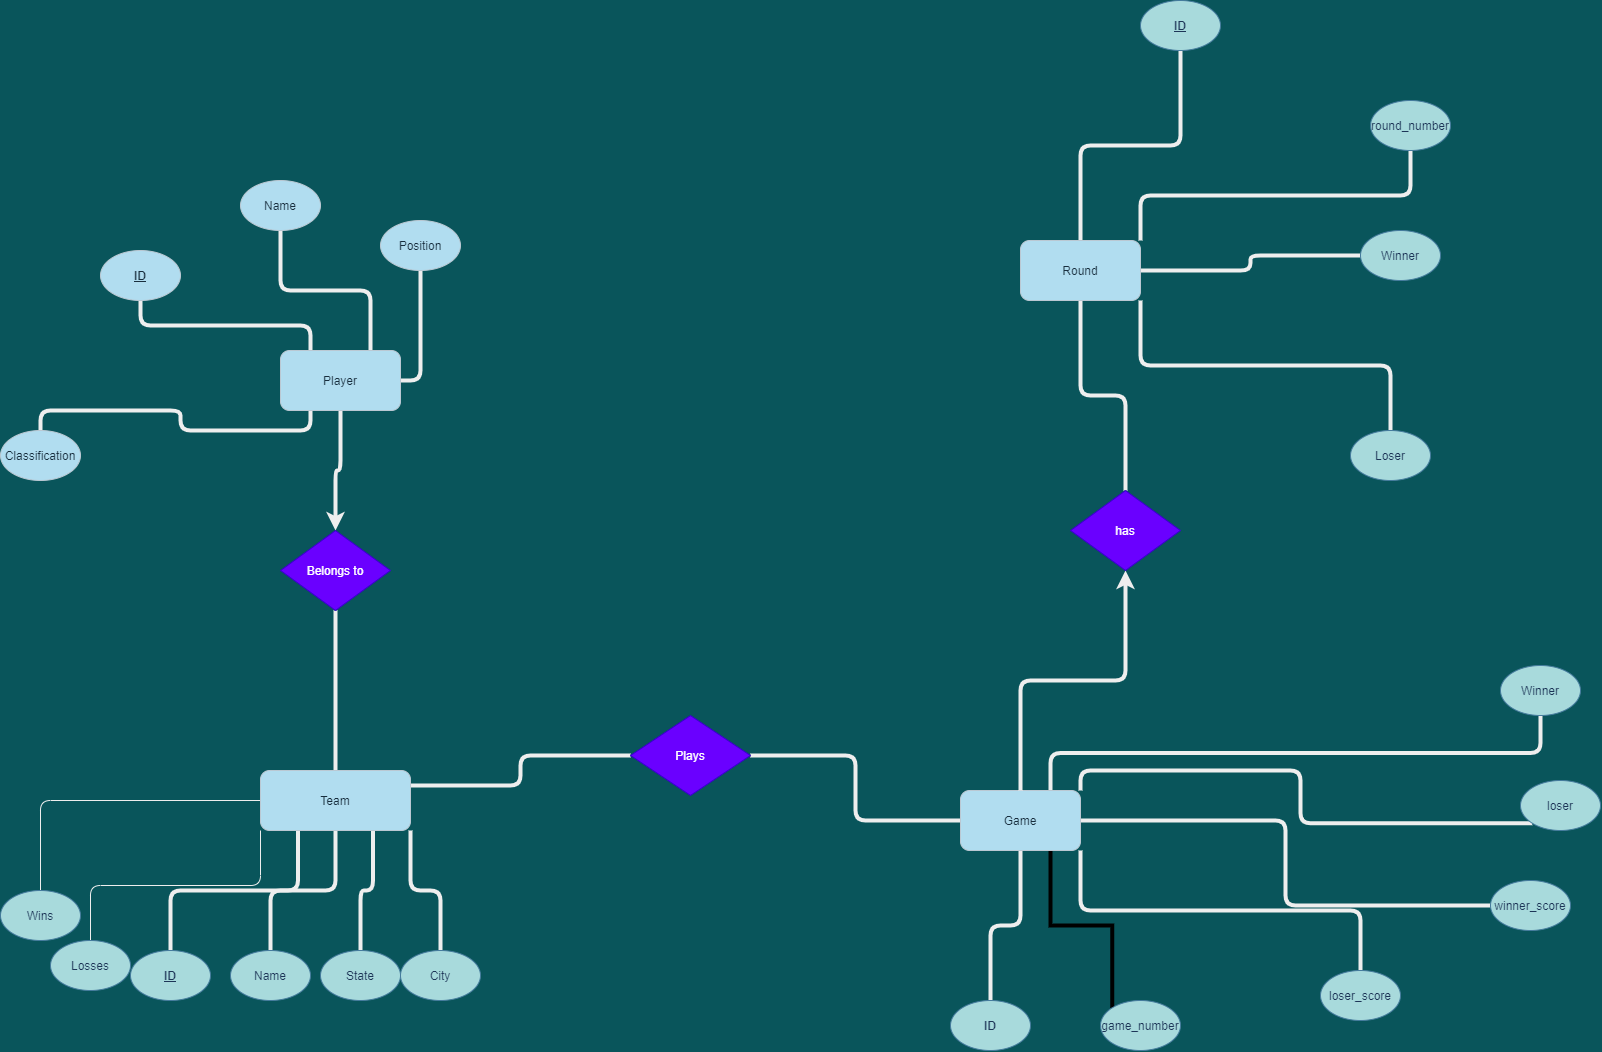

The diagram above was exported from draw.io. Its source (the exported page's mxGraphModel, read from the mxfile embedded in the PNG):
<mxGraphModel dx="3308" dy="2470" grid="1" gridSize="10" guides="1" tooltips="1" connect="1" arrows="1" fold="1" page="1" pageScale="1" pageWidth="1100" pageHeight="850" background="#09555B" math="0" shadow="0">
  <root>
    <mxCell id="0" />
    <mxCell id="1" parent="0" />
    <mxCell id="10" style="edgeStyle=orthogonalEdgeStyle;curved=0;rounded=1;sketch=0;orthogonalLoop=1;jettySize=auto;html=1;exitX=0.25;exitY=0;exitDx=0;exitDy=0;entryX=0.5;entryY=1;entryDx=0;entryDy=0;fontColor=#FFFFFF;strokeColor=#EEEEEE;labelBackgroundColor=#09555B;endArrow=none;endFill=0;strokeWidth=4;" parent="1" source="2" target="8" edge="1">
      <mxGeometry relative="1" as="geometry" />
    </mxCell>
    <mxCell id="11" style="edgeStyle=orthogonalEdgeStyle;curved=0;rounded=1;sketch=0;orthogonalLoop=1;jettySize=auto;html=1;exitX=0.75;exitY=0;exitDx=0;exitDy=0;fontColor=#FFFFFF;strokeColor=#EEEEEE;entryX=0.5;entryY=1;entryDx=0;entryDy=0;labelBackgroundColor=#09555B;endArrow=none;endFill=0;strokeWidth=4;" parent="1" source="2" target="7" edge="1">
      <mxGeometry relative="1" as="geometry">
        <mxPoint x="220" y="100" as="targetPoint" />
      </mxGeometry>
    </mxCell>
    <mxCell id="12" style="edgeStyle=orthogonalEdgeStyle;curved=0;rounded=1;sketch=0;orthogonalLoop=1;jettySize=auto;html=1;exitX=1;exitY=0.5;exitDx=0;exitDy=0;fontColor=#FFFFFF;strokeColor=#EEEEEE;labelBackgroundColor=#09555B;strokeWidth=4;endArrow=none;endFill=0;" parent="1" source="2" target="9" edge="1">
      <mxGeometry relative="1" as="geometry" />
    </mxCell>
    <mxCell id="17" style="edgeStyle=orthogonalEdgeStyle;curved=0;rounded=1;sketch=0;orthogonalLoop=1;jettySize=auto;html=1;exitX=0.25;exitY=1;exitDx=0;exitDy=0;fontColor=#FFFFFF;strokeColor=#EEEEEE;endArrow=none;endFill=0;strokeWidth=4;" parent="1" source="2" target="15" edge="1">
      <mxGeometry relative="1" as="geometry" />
    </mxCell>
    <mxCell id="49" style="edgeStyle=orthogonalEdgeStyle;curved=0;rounded=1;sketch=0;orthogonalLoop=1;jettySize=auto;html=1;exitX=0.5;exitY=1;exitDx=0;exitDy=0;entryX=0.5;entryY=0;entryDx=0;entryDy=0;fontColor=#FFFFFF;strokeColor=#EEEEEE;strokeWidth=4;" parent="1" source="2" target="47" edge="1">
      <mxGeometry relative="1" as="geometry" />
    </mxCell>
    <mxCell id="2" value="Player" style="rounded=1;whiteSpace=wrap;html=1;sketch=0;fontColor=#182E3E;strokeColor=#BAC8D3;fillColor=#B1DDF0;" parent="1" vertex="1">
      <mxGeometry x="60" y="60" width="120" height="60" as="geometry" />
    </mxCell>
    <mxCell id="34" style="edgeStyle=orthogonalEdgeStyle;curved=0;rounded=1;sketch=0;orthogonalLoop=1;jettySize=auto;html=1;exitX=0.5;exitY=1;exitDx=0;exitDy=0;entryX=0.5;entryY=0;entryDx=0;entryDy=0;fontColor=#FFFFFF;strokeColor=#EEEEEE;strokeWidth=4;endArrow=none;endFill=0;" parent="1" source="3" target="33" edge="1">
      <mxGeometry relative="1" as="geometry" />
    </mxCell>
    <mxCell id="36" style="edgeStyle=orthogonalEdgeStyle;curved=0;rounded=1;sketch=0;orthogonalLoop=1;jettySize=auto;html=1;exitX=1;exitY=1;exitDx=0;exitDy=0;entryX=0.5;entryY=0;entryDx=0;entryDy=0;fontColor=#FFFFFF;strokeColor=#EEEEEE;strokeWidth=4;endArrow=none;endFill=0;" parent="1" source="3" target="35" edge="1">
      <mxGeometry relative="1" as="geometry" />
    </mxCell>
    <mxCell id="44" style="edgeStyle=orthogonalEdgeStyle;curved=0;rounded=1;sketch=0;orthogonalLoop=1;jettySize=auto;html=1;exitX=1;exitY=0.5;exitDx=0;exitDy=0;entryX=0;entryY=0.5;entryDx=0;entryDy=0;fontColor=#FFFFFF;strokeColor=#EEEEEE;strokeWidth=4;endArrow=none;endFill=0;" parent="1" source="3" target="43" edge="1">
      <mxGeometry relative="1" as="geometry" />
    </mxCell>
    <mxCell id="56" style="edgeStyle=orthogonalEdgeStyle;curved=0;rounded=1;sketch=0;orthogonalLoop=1;jettySize=auto;html=1;exitX=0;exitY=0.5;exitDx=0;exitDy=0;entryX=1;entryY=0.5;entryDx=0;entryDy=0;fontColor=#FFFFFF;strokeColor=#EEEEEE;strokeWidth=4;endArrow=none;endFill=0;" parent="1" source="3" target="53" edge="1">
      <mxGeometry relative="1" as="geometry" />
    </mxCell>
    <mxCell id="61" style="edgeStyle=orthogonalEdgeStyle;curved=0;rounded=1;sketch=0;orthogonalLoop=1;jettySize=auto;html=1;exitX=0.75;exitY=0;exitDx=0;exitDy=0;entryX=0.5;entryY=1;entryDx=0;entryDy=0;fontColor=#FFFFFF;strokeColor=#EEEEEE;strokeWidth=4;endArrow=none;endFill=0;" parent="1" source="3" target="59" edge="1">
      <mxGeometry relative="1" as="geometry" />
    </mxCell>
    <mxCell id="62" style="edgeStyle=orthogonalEdgeStyle;curved=0;rounded=1;sketch=0;orthogonalLoop=1;jettySize=auto;html=1;exitX=1;exitY=0;exitDx=0;exitDy=0;entryX=0;entryY=1;entryDx=0;entryDy=0;fontColor=#FFFFFF;strokeColor=#EEEEEE;strokeWidth=4;endArrow=none;endFill=0;" parent="1" source="3" target="60" edge="1">
      <mxGeometry relative="1" as="geometry" />
    </mxCell>
    <mxCell id="75" style="edgeStyle=orthogonalEdgeStyle;rounded=0;orthogonalLoop=1;jettySize=auto;html=1;exitX=0.75;exitY=1;exitDx=0;exitDy=0;entryX=0;entryY=0;entryDx=0;entryDy=0;endArrow=none;endFill=0;strokeWidth=4;" parent="1" source="3" target="74" edge="1">
      <mxGeometry relative="1" as="geometry" />
    </mxCell>
    <mxCell id="3" value="Game" style="rounded=1;whiteSpace=wrap;html=1;sketch=0;fontColor=#182E3E;strokeColor=#BAC8D3;fillColor=#B1DDF0;" parent="1" vertex="1">
      <mxGeometry x="740" y="500" width="120" height="60" as="geometry" />
    </mxCell>
    <mxCell id="40" style="edgeStyle=orthogonalEdgeStyle;curved=0;rounded=1;sketch=0;orthogonalLoop=1;jettySize=auto;html=1;exitX=0.5;exitY=0;exitDx=0;exitDy=0;fontColor=#FFFFFF;strokeColor=#EEEEEE;strokeWidth=4;endArrow=none;endFill=0;" parent="1" source="4" target="39" edge="1">
      <mxGeometry relative="1" as="geometry" />
    </mxCell>
    <mxCell id="42" style="edgeStyle=orthogonalEdgeStyle;curved=0;rounded=1;sketch=0;orthogonalLoop=1;jettySize=auto;html=1;exitX=1;exitY=0;exitDx=0;exitDy=0;entryX=0.5;entryY=1;entryDx=0;entryDy=0;fontColor=#FFFFFF;strokeColor=#EEEEEE;strokeWidth=4;endArrow=none;endFill=0;" parent="1" source="4" target="41" edge="1">
      <mxGeometry relative="1" as="geometry" />
    </mxCell>
    <mxCell id="46" style="edgeStyle=orthogonalEdgeStyle;curved=0;rounded=1;sketch=0;orthogonalLoop=1;jettySize=auto;html=1;exitX=1;exitY=0.5;exitDx=0;exitDy=0;entryX=0;entryY=0.5;entryDx=0;entryDy=0;fontColor=#FFFFFF;strokeColor=#EEEEEE;strokeWidth=4;endArrow=none;endFill=0;" parent="1" source="4" target="45" edge="1">
      <mxGeometry relative="1" as="geometry" />
    </mxCell>
    <mxCell id="57" style="edgeStyle=orthogonalEdgeStyle;curved=0;rounded=1;sketch=0;orthogonalLoop=1;jettySize=auto;html=1;exitX=1;exitY=1;exitDx=0;exitDy=0;fontColor=#FFFFFF;strokeColor=#EEEEEE;entryX=0.5;entryY=0;entryDx=0;entryDy=0;strokeWidth=4;endArrow=none;endFill=0;" parent="1" source="4" target="58" edge="1">
      <mxGeometry relative="1" as="geometry">
        <mxPoint x="1010" y="210" as="targetPoint" />
      </mxGeometry>
    </mxCell>
    <mxCell id="64" value="" style="edgeStyle=orthogonalEdgeStyle;curved=0;rounded=1;sketch=0;orthogonalLoop=1;jettySize=auto;html=1;fontColor=#FFFFFF;strokeColor=#EEEEEE;strokeWidth=4;endArrow=none;endFill=0;" parent="1" source="4" target="63" edge="1">
      <mxGeometry relative="1" as="geometry" />
    </mxCell>
    <mxCell id="4" value="Round" style="rounded=1;whiteSpace=wrap;html=1;sketch=0;fontColor=#182E3E;strokeColor=#BAC8D3;fillColor=#B1DDF0;" parent="1" vertex="1">
      <mxGeometry x="800" y="-50" width="120" height="60" as="geometry" />
    </mxCell>
    <mxCell id="21" style="edgeStyle=orthogonalEdgeStyle;curved=0;rounded=1;sketch=0;orthogonalLoop=1;jettySize=auto;html=1;exitX=0.25;exitY=1;exitDx=0;exitDy=0;entryX=0.5;entryY=0;entryDx=0;entryDy=0;fontColor=#FFFFFF;strokeColor=#EEEEEE;endArrow=none;endFill=0;strokeWidth=4;" parent="1" source="5" target="20" edge="1">
      <mxGeometry relative="1" as="geometry" />
    </mxCell>
    <mxCell id="23" style="edgeStyle=orthogonalEdgeStyle;curved=0;rounded=1;sketch=0;orthogonalLoop=1;jettySize=auto;html=1;exitX=0.5;exitY=1;exitDx=0;exitDy=0;entryX=0.5;entryY=0;entryDx=0;entryDy=0;fontColor=#FFFFFF;strokeColor=#EEEEEE;strokeWidth=4;endArrow=none;endFill=0;" parent="1" source="5" target="22" edge="1">
      <mxGeometry relative="1" as="geometry" />
    </mxCell>
    <mxCell id="25" style="edgeStyle=orthogonalEdgeStyle;curved=0;rounded=1;sketch=0;orthogonalLoop=1;jettySize=auto;html=1;exitX=0.75;exitY=1;exitDx=0;exitDy=0;entryX=0.5;entryY=0;entryDx=0;entryDy=0;fontColor=#FFFFFF;strokeColor=#EEEEEE;strokeWidth=4;endArrow=none;endFill=0;" parent="1" source="5" target="24" edge="1">
      <mxGeometry relative="1" as="geometry" />
    </mxCell>
    <mxCell id="27" style="edgeStyle=orthogonalEdgeStyle;curved=0;rounded=1;sketch=0;orthogonalLoop=1;jettySize=auto;html=1;exitX=1;exitY=1;exitDx=0;exitDy=0;entryX=0.5;entryY=0;entryDx=0;entryDy=0;fontColor=#FFFFFF;strokeColor=#EEEEEE;strokeWidth=4;endArrow=none;endFill=0;" parent="1" source="5" target="26" edge="1">
      <mxGeometry relative="1" as="geometry" />
    </mxCell>
    <mxCell id="29" style="edgeStyle=orthogonalEdgeStyle;curved=0;rounded=1;sketch=0;orthogonalLoop=1;jettySize=auto;html=1;exitX=0;exitY=0.5;exitDx=0;exitDy=0;fontColor=#FFFFFF;strokeColor=#EEEEEE;entryX=0.5;entryY=0;entryDx=0;entryDy=0;endArrow=none;endFill=0;" parent="1" source="5" target="28" edge="1">
      <mxGeometry relative="1" as="geometry">
        <mxPoint x="-160" y="490" as="targetPoint" />
      </mxGeometry>
    </mxCell>
    <mxCell id="32" style="edgeStyle=orthogonalEdgeStyle;curved=0;rounded=1;sketch=0;orthogonalLoop=1;jettySize=auto;html=1;exitX=0;exitY=1;exitDx=0;exitDy=0;entryX=0.5;entryY=0;entryDx=0;entryDy=0;fontColor=#FFFFFF;strokeColor=#EEEEEE;endArrow=none;endFill=0;" parent="1" source="5" target="31" edge="1">
      <mxGeometry relative="1" as="geometry" />
    </mxCell>
    <mxCell id="52" style="edgeStyle=orthogonalEdgeStyle;curved=0;rounded=1;sketch=0;orthogonalLoop=1;jettySize=auto;html=1;exitX=0.5;exitY=0;exitDx=0;exitDy=0;entryX=0.5;entryY=1;entryDx=0;entryDy=0;fontColor=#FFFFFF;strokeColor=#EEEEEE;strokeWidth=4;endArrow=none;endFill=0;" parent="1" source="5" target="47" edge="1">
      <mxGeometry relative="1" as="geometry" />
    </mxCell>
    <mxCell id="55" style="edgeStyle=orthogonalEdgeStyle;curved=0;rounded=1;sketch=0;orthogonalLoop=1;jettySize=auto;html=1;exitX=1;exitY=0.25;exitDx=0;exitDy=0;entryX=0;entryY=0.5;entryDx=0;entryDy=0;fontColor=#FFFFFF;strokeColor=#EEEEEE;strokeWidth=4;endArrow=none;endFill=0;" parent="1" source="5" target="53" edge="1">
      <mxGeometry relative="1" as="geometry" />
    </mxCell>
    <mxCell id="5" value="Team" style="rounded=1;whiteSpace=wrap;html=1;sketch=0;fontColor=#182E3E;strokeColor=#BAC8D3;fillColor=#B1DDF0;" parent="1" vertex="1">
      <mxGeometry x="40" y="480" width="150" height="60" as="geometry" />
    </mxCell>
    <mxCell id="7" value="Name" style="ellipse;whiteSpace=wrap;html=1;rounded=0;sketch=0;fontColor=#182E3E;strokeColor=#BAC8D3;fillColor=#B1DDF0;" parent="1" vertex="1">
      <mxGeometry x="20" y="-110" width="80" height="50" as="geometry" />
    </mxCell>
    <mxCell id="8" value="&lt;b&gt;&lt;u&gt;ID&lt;/u&gt;&lt;/b&gt;" style="ellipse;whiteSpace=wrap;html=1;rounded=0;sketch=0;fontColor=#182E3E;strokeColor=#BAC8D3;fillColor=#B1DDF0;" parent="1" vertex="1">
      <mxGeometry x="-120" y="-40" width="80" height="50" as="geometry" />
    </mxCell>
    <mxCell id="9" value="Position" style="ellipse;whiteSpace=wrap;html=1;rounded=0;sketch=0;fontColor=#182E3E;strokeColor=#BAC8D3;fillColor=#B1DDF0;" parent="1" vertex="1">
      <mxGeometry x="160" y="-70" width="80" height="50" as="geometry" />
    </mxCell>
    <mxCell id="15" value="Classification" style="ellipse;whiteSpace=wrap;html=1;rounded=0;sketch=0;fontColor=#182E3E;strokeColor=#BAC8D3;fillColor=#B1DDF0;" parent="1" vertex="1">
      <mxGeometry x="-220" y="140" width="80" height="50" as="geometry" />
    </mxCell>
    <mxCell id="20" value="&lt;b&gt;&lt;u&gt;ID&lt;/u&gt;&lt;/b&gt;" style="ellipse;whiteSpace=wrap;html=1;rounded=0;sketch=0;fontColor=#1D3557;strokeColor=#457B9D;fillColor=#A8DADC;" parent="1" vertex="1">
      <mxGeometry x="-90" y="660" width="80" height="50" as="geometry" />
    </mxCell>
    <mxCell id="22" value="Name" style="ellipse;whiteSpace=wrap;html=1;rounded=0;sketch=0;fontColor=#1D3557;strokeColor=#457B9D;fillColor=#A8DADC;" parent="1" vertex="1">
      <mxGeometry x="10" y="660" width="80" height="50" as="geometry" />
    </mxCell>
    <mxCell id="24" value="State" style="ellipse;whiteSpace=wrap;html=1;rounded=0;sketch=0;fontColor=#1D3557;strokeColor=#457B9D;fillColor=#A8DADC;" parent="1" vertex="1">
      <mxGeometry x="100" y="660" width="80" height="50" as="geometry" />
    </mxCell>
    <mxCell id="26" value="City" style="ellipse;whiteSpace=wrap;html=1;rounded=0;sketch=0;fontColor=#1D3557;strokeColor=#457B9D;fillColor=#A8DADC;" parent="1" vertex="1">
      <mxGeometry x="180" y="660" width="80" height="50" as="geometry" />
    </mxCell>
    <mxCell id="28" value="Wins" style="ellipse;whiteSpace=wrap;html=1;rounded=0;sketch=0;fontColor=#1D3557;strokeColor=#457B9D;fillColor=#A8DADC;" parent="1" vertex="1">
      <mxGeometry x="-220" y="600" width="80" height="50" as="geometry" />
    </mxCell>
    <mxCell id="31" value="Losses" style="ellipse;whiteSpace=wrap;html=1;rounded=0;sketch=0;fontColor=#1D3557;strokeColor=#457B9D;fillColor=#A8DADC;" parent="1" vertex="1">
      <mxGeometry x="-170" y="650" width="80" height="50" as="geometry" />
    </mxCell>
    <mxCell id="33" value="&lt;b&gt;ID&lt;/b&gt;" style="ellipse;whiteSpace=wrap;html=1;rounded=0;sketch=0;fontColor=#1D3557;strokeColor=#457B9D;fillColor=#A8DADC;" parent="1" vertex="1">
      <mxGeometry x="730" y="710" width="80" height="50" as="geometry" />
    </mxCell>
    <mxCell id="35" value="loser_score" style="ellipse;whiteSpace=wrap;html=1;rounded=0;sketch=0;fontColor=#1D3557;strokeColor=#457B9D;fillColor=#A8DADC;" parent="1" vertex="1">
      <mxGeometry x="1100" y="680" width="80" height="50" as="geometry" />
    </mxCell>
    <mxCell id="37" style="edgeStyle=orthogonalEdgeStyle;curved=0;rounded=1;sketch=0;orthogonalLoop=1;jettySize=auto;html=1;exitX=0.5;exitY=1;exitDx=0;exitDy=0;fontColor=#FFFFFF;strokeColor=#EEEEEE;" parent="1" source="20" target="20" edge="1">
      <mxGeometry relative="1" as="geometry" />
    </mxCell>
    <mxCell id="39" value="&lt;b&gt;&lt;u&gt;ID&lt;/u&gt;&lt;/b&gt;" style="ellipse;whiteSpace=wrap;html=1;rounded=0;sketch=0;fontColor=#1D3557;strokeColor=#457B9D;fillColor=#A8DADC;" parent="1" vertex="1">
      <mxGeometry x="920" y="-290" width="80" height="50" as="geometry" />
    </mxCell>
    <mxCell id="41" value="round_number" style="ellipse;whiteSpace=wrap;html=1;rounded=0;sketch=0;fontColor=#1D3557;strokeColor=#457B9D;fillColor=#A8DADC;" parent="1" vertex="1">
      <mxGeometry x="1150" y="-190" width="80" height="50" as="geometry" />
    </mxCell>
    <mxCell id="43" value="winner_score" style="ellipse;whiteSpace=wrap;html=1;rounded=0;sketch=0;fontColor=#1D3557;strokeColor=#457B9D;fillColor=#A8DADC;" parent="1" vertex="1">
      <mxGeometry x="1270" y="590" width="80" height="50" as="geometry" />
    </mxCell>
    <mxCell id="45" value="Winner" style="ellipse;whiteSpace=wrap;html=1;rounded=0;sketch=0;fontColor=#1D3557;strokeColor=#457B9D;fillColor=#A8DADC;" parent="1" vertex="1">
      <mxGeometry x="1140" y="-60" width="80" height="50" as="geometry" />
    </mxCell>
    <mxCell id="47" value="Belongs to" style="rhombus;whiteSpace=wrap;html=1;rounded=0;sketch=0;fontColor=#ffffff;strokeColor=#3700CC;fillColor=#6a00ff;" parent="1" vertex="1">
      <mxGeometry x="60" y="240" width="110" height="80" as="geometry" />
    </mxCell>
    <mxCell id="53" value="Plays" style="rhombus;whiteSpace=wrap;html=1;rounded=0;sketch=0;fontColor=#ffffff;strokeColor=#3700CC;fillColor=#6a00ff;" parent="1" vertex="1">
      <mxGeometry x="410" y="425" width="120" height="80" as="geometry" />
    </mxCell>
    <mxCell id="58" value="Loser" style="ellipse;whiteSpace=wrap;html=1;rounded=0;sketch=0;fontColor=#1D3557;strokeColor=#457B9D;fillColor=#A8DADC;" parent="1" vertex="1">
      <mxGeometry x="1130" y="140" width="80" height="50" as="geometry" />
    </mxCell>
    <mxCell id="59" value="Winner" style="ellipse;whiteSpace=wrap;html=1;rounded=0;sketch=0;fontColor=#1D3557;strokeColor=#457B9D;fillColor=#A8DADC;" parent="1" vertex="1">
      <mxGeometry x="1280" y="375" width="80" height="50" as="geometry" />
    </mxCell>
    <mxCell id="60" value="loser" style="ellipse;whiteSpace=wrap;html=1;rounded=0;sketch=0;fontColor=#1D3557;strokeColor=#457B9D;fillColor=#A8DADC;" parent="1" vertex="1">
      <mxGeometry x="1300" y="490" width="80" height="50" as="geometry" />
    </mxCell>
    <mxCell id="65" value="" style="edgeStyle=orthogonalEdgeStyle;curved=0;rounded=1;sketch=0;orthogonalLoop=1;jettySize=auto;html=1;fontColor=#FFFFFF;strokeColor=#EEEEEE;endArrow=none;endFill=0;strokeWidth=4;startArrow=classic;startFill=1;" parent="1" source="63" target="3" edge="1">
      <mxGeometry relative="1" as="geometry" />
    </mxCell>
    <mxCell id="63" value="has" style="rhombus;whiteSpace=wrap;html=1;rounded=0;sketch=0;fontColor=#ffffff;strokeColor=#3700CC;fillColor=#6a00ff;" parent="1" vertex="1">
      <mxGeometry x="850" y="200" width="110" height="80" as="geometry" />
    </mxCell>
    <mxCell id="74" value="game_number" style="ellipse;whiteSpace=wrap;html=1;rounded=0;sketch=0;fontColor=#1D3557;strokeColor=#457B9D;fillColor=#A8DADC;" parent="1" vertex="1">
      <mxGeometry x="880" y="710" width="80" height="50" as="geometry" />
    </mxCell>
  </root>
</mxGraphModel>